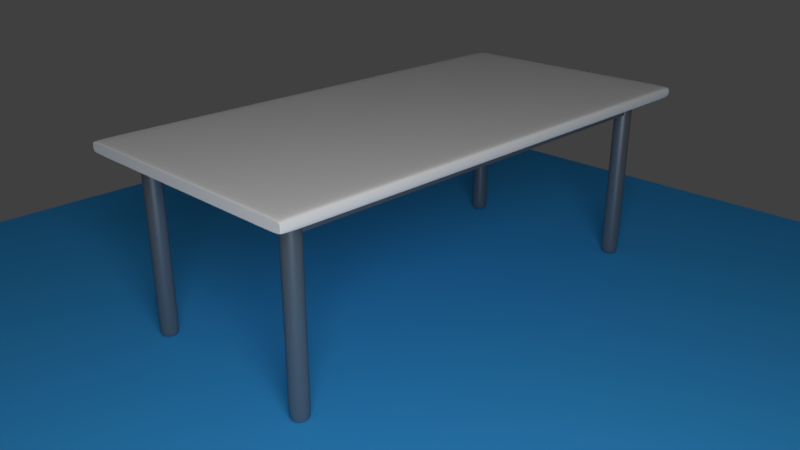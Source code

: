 # Source: tavolo.blend  (saved by Blender 2.78.0; exported with 4.5.12 LTS)
import bpy
from mathutils import Matrix  # noqa: F401  (used for matrix-valued properties, if any)

bpy.ops.wm.read_factory_settings(use_empty=True)
scene = bpy.context.scene
scene.name = 'Scene'

# ---- collections
col_collection_1 = bpy.data.collections.new('Collection 1'); scene.collection.children.link(col_collection_1)

# ---- materials (node trees are filled in below, after node groups)
mat_material_003 = bpy.data.materials.new('Material.003')
mat_material_003.alpha_threshold = 0.0
mat_material_003.roughness = 0.5
mat_material_002 = bpy.data.materials.new('Material.002')
mat_material_002.alpha_threshold = 0.0
mat_material_002.roughness = 0.5
mat_iron = bpy.data.materials.new('iron')
mat_iron.alpha_threshold = 0.0
mat_iron.roughness = 0.5
mat_material = bpy.data.materials.new('Material')
mat_material.alpha_threshold = 0.0
mat_material.roughness = 0.5
mat_material.line_color = (0.0, 0.0, 0.0, 1.0)

# ---- material node trees
mat_material_003.use_nodes = True; mat_material_003.node_tree.nodes.clear()
_N = mat_material_003.node_tree.nodes; _L = mat_material_003.node_tree.links
n0 = _N.new('ShaderNodeOutputMaterial'); n0.name = 'Material Output'; n0.location = (300, 300)
n1 = _N.new('ShaderNodeEmission'); n1.name = 'Emission'; n1.location = (10, 300)
n1.inputs[0].default_value = (0.8, 0.8, 0.8, 1.0)
n1.inputs[1].default_value = 10.0
_L.new(n1.outputs[0], n0.inputs[0])
n0.is_active_output = True
mat_material_002.use_nodes = True; mat_material_002.node_tree.nodes.clear()
_N = mat_material_002.node_tree.nodes; _L = mat_material_002.node_tree.links
n0 = _N.new('ShaderNodeOutputMaterial'); n0.name = 'Material Output'; n0.location = (300, 300)
n1 = _N.new('ShaderNodeBsdfDiffuse'); n1.name = 'Diffuse BSDF'; n1.location = (10, 300)
n1.inputs[0].default_value = (0.04333, 0.3582, 0.8, 1.0)
_L.new(n1.outputs[0], n0.inputs[0])
n0.is_active_output = True
mat_iron.use_nodes = True; mat_iron.node_tree.nodes.clear()
_N = mat_iron.node_tree.nodes; _L = mat_iron.node_tree.links
n0 = _N.new('ShaderNodeOutputMaterial'); n0.name = 'Material Output'; n0.location = (300, 300)
n1 = _N.new('ShaderNodeMixShader'); n1.name = 'Mix Shader'; n1.location = (10, 300)
n1.inputs[0].default_value = 0.3
n2 = _N.new('ShaderNodeBsdfDiffuse'); n2.name = 'Diffuse BSDF'; n2.location = (-190, 200)
n2.inputs[0].default_value = (0.1107, 0.1107, 0.1107, 1.0)
n3 = _N.new('ShaderNodeBsdfAnisotropic'); n3.name = 'Glossy BSDF'; n3.location = (-190, 100)
n3.distribution = 'BECKMANN'
n3.inputs[1].default_value = 0.4472
_L.new(n1.outputs[0], n0.inputs[0])
_L.new(n2.outputs[0], n1.inputs[1])
_L.new(n3.outputs[0], n1.inputs[2])
n0.is_active_output = True
mat_material.use_nodes = True; mat_material.node_tree.nodes.clear()
_N = mat_material.node_tree.nodes; _L = mat_material.node_tree.links
n0 = _N.new('ShaderNodeOutputMaterial'); n0.name = 'Material Output'; n0.location = (300, 300)
n1 = _N.new('ShaderNodeBsdfDiffuse'); n1.name = 'Diffuse BSDF'; n1.location = (10, 300)
_L.new(n1.outputs[0], n0.inputs[0])
n0.is_active_output = True

# ---- world
world_world = bpy.data.worlds.new('World'); scene.world = world_world
world_world.color = (0.05088, 0.05088, 0.05088)
world_world.use_sun_shadow = False
world_world.sun_shadow_jitter_overblur = 0.0
world_world.cycles.sampling_method = 'MANUAL'

# ---- cameras
cam_camera = bpy.data.cameras.new('Camera')
cam_camera.clip_end = 100.0
cam_camera.lens = 35.0
cam_camera.sensor_width = 32.0
cam_camera.sensor_height = 18.0
cam_camera.ortho_scale = 7.314
cam_camera.dof.focus_distance = 0.0

# ---- lights
light_lamp = bpy.data.lights.new('Lamp', 'POINT')
light_lamp.transmission_factor = 0.0
light_lamp.cutoff_distance = 30.0
light_lamp.energy = 100.0
light_lamp.shadow_buffer_clip_start = 1.001
light_lamp.shadow_soft_size = 0.1
light_lamp.shadow_maximum_resolution = 0.006
light_lamp.use_absolute_resolution = True

# ---- meshes
me_plane_001 = bpy.data.meshes.new('Plane.001')
me_plane_001.from_pydata([(-1.0, -1.0, 0.0), (1.0, -1.0, 0.0), (-1.0, 1.0, 0.0), (1.0, 1.0, 0.0)], [], [(0, 1, 3, 2)])
me_plane_001.materials.append(mat_material_003)
me_plane_001.use_remesh_preserve_volume = False
me_plane_001.use_remesh_preserve_attributes = False
me_plane_001.use_mirror_vertex_groups = False
me_plane_001.update()
me_plane = bpy.data.meshes.new('Plane')
me_plane.from_pydata([(-1.2, -1.0, 0.0), (1.2, -1.0, 0.0), (-1.2, 1.0, 0.0), (1.2, 1.0, 0.0)], [], [(0, 1, 3, 2)])
me_plane.materials.append(mat_material_002)
me_plane.use_remesh_preserve_volume = False
me_plane.use_remesh_preserve_attributes = False
me_plane.use_mirror_vertex_groups = False
me_plane.update()
me_cube_002 = bpy.data.meshes.new('Cube.002')
me_cube_002.from_pydata([(-1.0, -1.0, -1.0), (-1.0, -1.0, 1.0), (-1.0, 1.0, -1.0), (-1.0, 1.0, 1.0), (1.0, -1.0, -1.0), (1.0, -1.0, 1.0), (1.0, 1.0, -1.0), (1.0, 1.0, 1.0)], [], [(0, 1, 3, 2), (2, 3, 7, 6), (6, 7, 5, 4), (4, 5, 1, 0), (2, 6, 4, 0), (7, 3, 1, 5)])
me_cube_002.materials.append(mat_iron)
me_cube_002.use_remesh_preserve_volume = False
me_cube_002.use_remesh_preserve_attributes = False
me_cube_002.use_mirror_vertex_groups = False
me_cube_002.update()
me_cube_001 = bpy.data.meshes.new('Cube.001')
me_cube_001.from_pydata([(-1.0, -1.0, -1.0), (-1.0, -1.0, 1.0), (-1.0, 1.0, -1.0), (-1.0, 1.0, 1.0), (1.0, -1.0, -1.0), (1.0, -1.0, 1.0), (1.0, 1.0, -1.0), (1.0, 1.0, 1.0), (-1.0, -1.0, 1.0), (-1.0, 1.0, 1.0), (1.0, 1.0, 1.0), (1.0, -1.0, 1.0), (-1.0, 1.0, -1.0), (1.0, 1.0, -1.0), (1.0, -1.0, -1.0), (-1.0, -1.0, -1.0)], [], [(8, 1, 3, 9), (9, 3, 7, 10), (10, 7, 5, 11), (11, 5, 1, 8), (2, 6, 4, 0), (7, 3, 1, 5), (14, 11, 8, 15), (13, 10, 11, 14), (12, 9, 10, 13), (15, 8, 9, 12), (0, 15, 12, 2), (2, 12, 13, 6), (6, 13, 14, 4), (4, 14, 15, 0)])
me_cube_001.polygons.foreach_set('use_smooth', [True] * 14)
me_cube_001.materials.append(mat_iron)
me_cube_001.use_remesh_preserve_volume = False
me_cube_001.use_remesh_preserve_attributes = False
me_cube_001.use_mirror_vertex_groups = False
me_cube_001.update()
me_cube = bpy.data.meshes.new('Cube')
me_cube.from_pydata([(1.0, 1.0, -1.0), (1.0, -1.0, -1.0), (-1.0, -1.0, -1.0), (-1.0, 1.0, -1.0), (1.0, 1.0, 1.0), (1.0, -1.0, 1.0), (-1.0, -1.0, 1.0), (-1.0, 1.0, 1.0), (1.0, 1.0, -1.0), (1.0, 1.0, 1.0), (-1.0, 1.0, -1.0), (-1.0, 1.0, 1.0), (1.0, -1.0, -1.0), (1.0, -1.0, 1.0), (-1.0, -1.0, -1.0), (-1.0, -1.0, 1.0), (-0.95, 1.0, -1.0), (-0.95, -1.0, -1.0), (-0.95, 1.0, 1.0), (-0.95, -1.0, 1.0), (-0.95, 1.0, 1.0), (-0.95, 1.0, -1.0), (-0.95, -1.0, -1.0), (-0.95, -1.0, 1.0), (0.9513, 1.0, 1.0), (0.9513, 1.0, -1.0), (0.9512, -1.0, -1.0), (0.9512, -1.0, 1.0), (0.9513, 1.0, -1.0), (0.9513, -1.0, -1.0), (0.9513, 1.0, 1.0), (0.9512, -1.0, 1.0)], [], [(25, 28, 0, 8), (13, 5, 1, 12), (28, 30, 4, 0), (27, 31, 5, 13), (31, 29, 1, 5), (10, 11, 7, 3), (14, 15, 11, 10), (30, 24, 9, 4), (4, 9, 8, 0), (26, 25, 8, 12), (29, 26, 12, 1), (2, 6, 15, 14), (24, 27, 13, 9), (9, 13, 12, 8), (11, 15, 23, 20), (2, 14, 22, 17), (14, 10, 21, 22), (7, 11, 20, 18), (6, 2, 17, 19), (15, 6, 19, 23), (3, 7, 18, 16), (10, 3, 16, 21), (20, 23, 27, 24), (17, 22, 26, 29), (22, 21, 25, 26), (18, 20, 24, 30), (19, 17, 29, 31), (23, 19, 31, 27), (16, 18, 30, 28), (21, 16, 28, 25)])
me_cube.materials.append(mat_material)
me_cube.use_remesh_preserve_volume = False
me_cube.use_remesh_preserve_attributes = False
me_cube.use_mirror_vertex_groups = False
me_cube.update()

# ---- objects
ob_plane_001 = bpy.data.objects.new('Plane.001', me_plane_001)
ob_plane = bpy.data.objects.new('Plane', me_plane)
ob_cube_009 = bpy.data.objects.new('Cube.009', me_cube_002)
ob_cube_008 = bpy.data.objects.new('Cube.008', me_cube_002)
ob_cube_007 = bpy.data.objects.new('Cube.007', me_cube_002)
ob_cube_006 = bpy.data.objects.new('Cube.006', me_cube_002)
ob_cube_005 = bpy.data.objects.new('Cube.005', me_cube_001)
ob_cube_004 = bpy.data.objects.new('Cube.004', me_cube_001)
ob_cube_003 = bpy.data.objects.new('Cube.003', me_cube_001)
ob_cube_001 = bpy.data.objects.new('Cube.001', me_cube_001)
ob_cube = bpy.data.objects.new('Cube', me_cube)
ob_lamp = bpy.data.objects.new('Lamp', light_lamp)
ob_camera = bpy.data.objects.new('Camera', cam_camera)

# ---- transforms, parenting, visibility, modifiers, constraints
ob_plane_001.location = (10.47, -9.007, 6.964)
ob_plane_001.rotation_euler = (0.9553, 0.5236, 0.6155)
ob_plane_001.scale = (3.0, 3.0, 3.0)
ob_plane_001.lineart.crease_threshold = 0.0
ob_plane.location = (0.02419, -0.2465, -0.01447)
ob_plane.scale = (5.875, 7.494, 5.875)
ob_plane.lineart.crease_threshold = 0.0
ob_cube_009.location = (1.96, -0.01122, 2.629)
ob_cube_009.rotation_euler = (-3.142, 2.687e-07, -1.571)
ob_cube_009.scale = (3.447, 0.084, 0.1296)
ob_cube_009.lineart.crease_threshold = 0.0
ob_cube_008.location = (-1.016, -0.01122, 2.629)
ob_cube_008.rotation_euler = (-3.142, 2.687e-07, -1.571)
ob_cube_008.scale = (3.447, 0.084, 0.1296)
ob_cube_008.lineart.crease_threshold = 0.0
ob_cube_007.location = (0.4721, -3.484, 2.629)
ob_cube_007.rotation_euler = (-2.687e-07, 3.142, -5.498e-12)
ob_cube_007.scale = (1.444, 0.08, 0.1235)
ob_cube_007.lineart.crease_threshold = 0.0
ob_cube_006.location = (0.4721, 3.477, 2.629)
ob_cube_006.rotation_euler = (-2.687e-07, 3.142, -5.498e-12)
ob_cube_006.scale = (1.444, 0.08, 0.1235)
ob_cube_006.lineart.crease_threshold = 0.0
ob_cube_005.location = (1.957, 3.496, 1.383)
ob_cube_005.rotation_euler = (-2.687e-07, 3.142, -5.498e-12)
ob_cube_005.scale = (0.147, 0.147, 1.365)
ob_cube_005.lineart.crease_threshold = 0.0
_m = ob_cube_005.modifiers.new('Subsurf', 'SUBSURF')
_m.uv_smooth = 'PRESERVE_CORNERS'
_m.levels = 3
_m.render_levels = 3
_m.show_only_control_edges = False
ob_cube_004.location = (-1.003, 3.496, 1.383)
ob_cube_004.rotation_euler = (-2.687e-07, 3.142, -5.498e-12)
ob_cube_004.scale = (0.147, 0.147, 1.365)
ob_cube_004.lineart.crease_threshold = 0.0
_m = ob_cube_004.modifiers.new('Subsurf', 'SUBSURF')
_m.uv_smooth = 'PRESERVE_CORNERS'
_m.quality = 2
_m.show_only_control_edges = False
ob_cube_003.location = (-1.003, -3.478, 1.383)
ob_cube_003.rotation_euler = (-2.687e-07, 3.142, -5.498e-12)
ob_cube_003.scale = (0.147, 0.147, 1.365)
ob_cube_003.lineart.crease_threshold = 0.0
_m = ob_cube_003.modifiers.new('Subsurf', 'SUBSURF')
_m.uv_smooth = 'PRESERVE_CORNERS'
_m.quality = 2
_m.show_only_control_edges = False
ob_cube_001.location = (1.957, -3.478, 1.383)
ob_cube_001.rotation_euler = (-2.687e-07, 3.142, -5.498e-12)
ob_cube_001.scale = (0.147, 0.147, 1.365)
ob_cube_001.lineart.crease_threshold = 0.0
_m = ob_cube_001.modifiers.new('Subsurf', 'SUBSURF')
_m.uv_smooth = 'PRESERVE_CORNERS'
_m.quality = 2
_m.show_only_control_edges = False
ob_cube.location = (0.4791, -3.576e-07, 2.85)
ob_cube.rotation_euler = (-2.687e-07, 3.142, -5.498e-12)
ob_cube.scale = (2.0, 4.0, 0.1)
ob_cube.lock_rotations_4d = False
ob_cube.empty_display_type = 'ARROWS'
ob_cube.lineart.crease_threshold = 0.0
_m = ob_cube.modifiers.new('Subsurf', 'SUBSURF')
_m.uv_smooth = 'PRESERVE_CORNERS'
_m.levels = 3
_m.render_levels = 3
_m.show_only_control_edges = False
ob_lamp.location = (-3.597, 1.005, -3.054)
ob_lamp.rotation_euler = (3.792, -0.05523, 1.275)
ob_lamp.lock_rotations_4d = False
ob_lamp.empty_display_type = 'ARROWS'
ob_lamp.color = (0.0, 0.0, 0.0, 0.0)
ob_lamp.lineart.crease_threshold = 0.0
ob_camera.location = (9.17, -9.035, 6.39)
ob_camera.rotation_euler = (-5.111, -1.227e-06, 0.7788)
ob_camera.lock_rotations_4d = False
ob_camera.empty_display_type = 'ARROWS'
ob_camera.color = (0.0, 0.0, 0.0, 0.0)
ob_camera.display_type = 'WIRE'
ob_camera.lineart.crease_threshold = 0.0

# ---- collection membership
col_collection_1.objects.link(ob_plane_001)
col_collection_1.objects.link(ob_plane)
col_collection_1.objects.link(ob_cube_009)
col_collection_1.objects.link(ob_cube_008)
col_collection_1.objects.link(ob_cube_007)
col_collection_1.objects.link(ob_cube_006)
col_collection_1.objects.link(ob_cube_005)
col_collection_1.objects.link(ob_cube_004)
col_collection_1.objects.link(ob_cube_003)
col_collection_1.objects.link(ob_cube_001)
col_collection_1.objects.link(ob_cube)
col_collection_1.objects.link(ob_lamp)
col_collection_1.objects.link(ob_camera)

# ---- scene / render settings (as saved in the file)
scene.camera = ob_camera
scene.frame_start = 1; scene.frame_end = 250; scene.frame_set(1)
scene.render.engine = 'CYCLES'
scene.render.resolution_percentage = 50
scene.render.dither_intensity = 0.0
scene.cycles.use_denoising = False
scene.cycles.samples = 500
scene.cycles.sampling_pattern = 'TABULATED_SOBOL'
scene.cycles.light_sampling_threshold = 0.0
scene.cycles.use_adaptive_sampling = False
scene.cycles.use_light_tree = False
scene.cycles.blur_glossy = 0.0
scene.cycles.sample_clamp_direct = 0.98
scene.cycles.sample_clamp_indirect = 0.98
scene.view_settings.view_transform = 'Standard'
bpy.context.view_layer.update()
